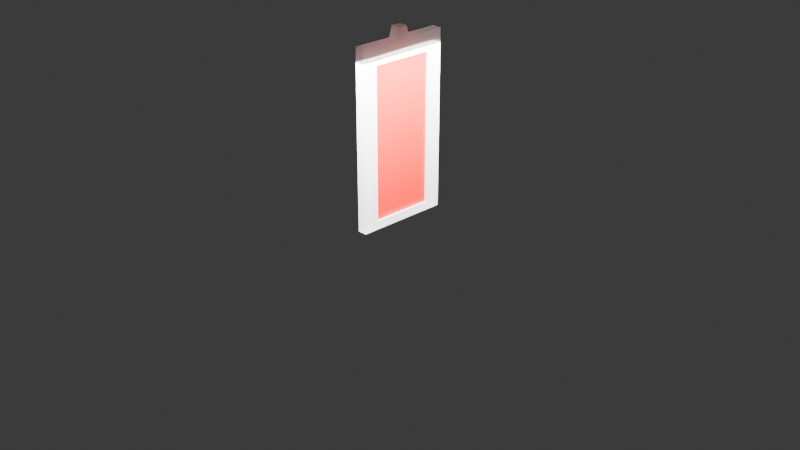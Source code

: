 # Source: bloodbank.blend  (saved by Blender 4.2.66; exported with 4.5.12 LTS)
import bpy
from mathutils import Matrix  # noqa: F401  (used for matrix-valued properties, if any)

bpy.ops.wm.read_factory_settings(use_empty=True)
scene = bpy.context.scene
scene.name = 'Scene'

# ---- collections
col_collection = bpy.data.collections.new('Collection'); scene.collection.children.link(col_collection)

# ---- materials (node trees are filled in below, after node groups)
mat_bloodbankouter = bpy.data.materials.new('BloodBankOuter')
mat_blood = bpy.data.materials.new('Blood')

# ---- material node trees
mat_bloodbankouter.use_nodes = True; mat_bloodbankouter.node_tree.nodes.clear()
_N = mat_bloodbankouter.node_tree.nodes; _L = mat_bloodbankouter.node_tree.links
n0 = _N.new('ShaderNodeBsdfPrincipled'); n0.name = 'Principled BSDF'; n0.location = (10, 300)
n0.inputs[2].default_value = 0.9
n0.inputs[3].default_value = 50.0
n0.inputs[4].default_value = 0.7
n1 = _N.new('ShaderNodeOutputMaterial'); n1.name = 'Material Output'; n1.location = (300, 300)
_L.new(n0.outputs[0], n1.inputs[0])
n1.is_active_output = True
mat_blood.use_nodes = True; mat_blood.node_tree.nodes.clear()
_N = mat_blood.node_tree.nodes; _L = mat_blood.node_tree.links
n0 = _N.new('ShaderNodeBsdfPrincipled'); n0.name = 'Principled BSDF'; n0.location = (10, 300)
n0.inputs[0].default_value = (0.8002, 0.007279, 0.0, 1.0)
n1 = _N.new('ShaderNodeOutputMaterial'); n1.name = 'Material Output'; n1.location = (300, 300)
_L.new(n0.outputs[0], n1.inputs[0])
n1.is_active_output = True

# ---- world
world_world = bpy.data.worlds.new('World'); scene.world = world_world
world_world.use_nodes = True; world_world.node_tree.nodes.clear()
_N = world_world.node_tree.nodes; _L = world_world.node_tree.links
n0 = _N.new('ShaderNodeOutputWorld'); n0.name = 'World Output'; n0.location = (300, 300)
n1 = _N.new('ShaderNodeBackground'); n1.name = 'Background'; n1.location = (10, 300)
n1.inputs[0].default_value = (0.05088, 0.05088, 0.05088, 1.0)
_L.new(n1.outputs[0], n0.inputs[0])
n0.is_active_output = True
world_world.color = (0.05088, 0.05088, 0.05088)
world_world.sun_shadow_jitter_overblur = 0.0

# ---- cameras
cam_camera = bpy.data.cameras.new('Camera')
cam_camera.clip_end = 100.0
cam_camera.ortho_scale = 7.314

# ---- lights
light_light = bpy.data.lights.new('Light', 'AREA')
light_light.cutoff_distance = 41.13
light_light.energy = 1145.0
light_light.shadow_soft_size = 0.1
light_light.shape = 'ELLIPSE'
light_light.size = 4.66
light_light.size_y = 2.27

# ---- meshes
me_bloodbank = bpy.data.meshes.new('bloodbank')
me_bloodbank.from_pydata([(-0.05, -0.5, 0.01207), (-0.05, -0.5, 1.9), (-0.05, 0.5, 0.01207), (-0.05, 0.5, 1.9), (0.05, -0.5, 0.01207), (0.05, -0.5, 1.9), (0.05, 0.5, 0.01207), (0.05, 0.5, 1.9), (-0.05, 0.1667, 0.01207), (-0.05, -0.1667, 0.01207), (-0.05, -0.1667, 1.9), (-0.05, 0.1667, 1.9), (0.05, -0.1667, 0.01207), (0.05, 0.1667, 0.01207), (0.05, 0.1667, 1.9), (0.05, -0.1667, 1.9), (-0.05, -0.5, 0.3), (-0.05, -0.5, 0.7), (-0.05, -0.5, 1.1), (-0.05, -0.5, 1.5), (-0.05, 0.5, 1.5), (-0.05, 0.5, 1.1), (-0.05, 0.5, 0.7), (-0.05, 0.5, 0.3), (0.05, 0.5, 1.5), (0.05, 0.5, 1.1), (0.05, 0.5, 0.7), (0.05, 0.5, 0.3), (0.05, -0.5, 1.5), (0.05, -0.5, 1.1), (0.05, -0.5, 0.7), (0.05, -0.5, 0.3), (-0.05, -0.3333, 0.01207), (0.05, -0.3333, 1.9), (-0.05, -0.3333, 1.9), (0.05, -0.3333, 0.01207), (-0.05, -0.3333, 0.3), (-0.05, -0.3333, 0.7), (-0.05, -0.3333, 1.1), (-0.05, -0.3333, 1.5), (0.05, -0.3333, 0.3), (0.05, -0.3333, 0.7), (0.05, -0.3333, 1.1), (0.05, -0.3333, 1.5), (-0.05, 0.3333, 1.9), (0.05, 0.3333, 0.01207), (-0.05, 0.3333, 0.01207), (0.05, 0.3333, 1.9), (0.05, 0.3333, 0.3), (0.05, 0.3333, 0.7), (0.05, 0.3333, 1.1), (0.05, 0.3333, 1.5), (-0.05, 0.3333, 0.3), (-0.05, 0.3333, 0.7), (-0.05, 0.3333, 1.1), (-0.05, 0.3333, 1.5), (-0.05, -0.5, 1.7), (-0.05, 0.5, 1.7), (0.05, 0.5, 1.7), (0.05, -0.5, 1.7), (0.05, 0.1667, 1.7), (0.05, -0.1667, 1.7), (-0.05, -0.1667, 1.7), (-0.05, 0.1667, 1.7), (-0.05, -0.3333, 1.7), (0.05, -0.3333, 1.7), (0.05, 0.3333, 1.7), (-0.05, 0.3333, 1.7), (-0.05, 0.5, 0.1), (0.05, 0.5, 0.1), (0.05, -0.5, 0.1), (0.05, 0.1667, 0.1), (0.05, -0.1667, 0.1), (-0.05, -0.1667, 0.1), (-0.05, 0.1667, 0.1), (-0.05, -0.5, 0.1), (0.05, -0.3333, 0.1), (-0.05, -0.3333, 0.1), (-0.05, 0.3333, 0.1), (0.05, 0.3333, 0.1), (-0.05, -0.3333, 0.3), (-0.05, -0.3333, 0.7), (-0.05, -0.3333, 1.1), (-0.05, -0.3333, 1.5), (-0.05, 0.3333, 0.3), (-0.05, 0.3333, 0.7), (-0.05, 0.3333, 1.1), (-0.05, 0.3333, 1.5), (-0.05, -0.1667, 1.7), (-0.05, 0.1667, 1.7), (-0.05, -0.3333, 1.7), (-0.05, 0.3333, 1.7), (-0.05, -0.1667, 0.1), (-0.05, 0.1667, 0.1), (-0.05, -0.3333, 0.1), (-0.05, 0.3333, 0.1), (-0.05, -0.3333, 0.3), (-0.05, -0.3333, 0.7), (-0.05, -0.3333, 1.1), (-0.05, -0.3333, 1.5), (-0.05, 0.3333, 0.3), (-0.05, 0.3333, 0.7), (-0.05, 0.3333, 1.1), (-0.05, 0.3333, 1.5), (-0.05, -0.1667, 1.7), (-0.05, 0.1667, 1.7), (-0.05, -0.3333, 1.7), (-0.05, 0.3333, 1.7), (-0.05, -0.1667, 0.1), (-0.05, 0.1667, 0.1), (-0.05, -0.3333, 0.1), (-0.05, 0.3333, 0.1), (-0.025, -0.3333, 0.3), (-0.025, -0.3333, 0.7), (-0.025, -0.3333, 1.1), (-0.025, -0.3333, 1.5), (-0.025, 0.3333, 0.3), (-0.025, 0.3333, 0.7), (-0.025, 0.3333, 1.1), (-0.025, 0.3333, 1.5), (-0.025, -0.1667, 1.7), (-0.025, 0.1667, 1.7), (-0.025, -0.3333, 1.7), (-0.025, 0.3333, 1.7), (-0.025, -0.1667, 0.1), (-0.025, 0.1667, 0.1), (-0.025, -0.3333, 0.1), (-0.025, 0.3333, 0.1), (0.025, -0.3333, 0.3), (0.025, -0.3333, 0.7), (0.025, -0.3333, 1.1), (0.025, -0.3333, 1.5), (0.025, 0.3333, 0.3), (0.025, 0.3333, 0.7), (0.025, 0.3333, 1.1), (0.025, 0.3333, 1.5), (0.025, 0.1667, 1.7), (0.025, -0.1667, 1.7), (0.025, -0.3333, 1.7), (0.025, 0.3333, 1.7), (0.025, 0.1667, 0.1), (0.025, -0.1667, 0.1), (0.025, -0.3333, 0.1), (0.025, 0.3333, 0.1), (-0.05, -0.08333, 1.9), (0.05, -0.08333, 1.9), (-0.05, 0.08333, 1.9), (0.05, 0.08333, 1.9), (-0.05, -0.05072, 2.012), (0.05, -0.05072, 2.012), (-0.05, 0.05072, 2.012), (0.05, 0.05072, 2.012)], [], [(44, 3, 57, 67, 63, 62, 64, 56, 1, 34, 10, 144, 146, 11), (59, 5, 1, 56, 19, 18, 17, 16, 75, 0, 4, 70, 31, 30, 29, 28), (35, 4, 0, 32, 9, 8, 46, 2, 6, 45, 13, 12), (37, 38, 82, 81), (6, 69, 79, 71, 72, 76, 70, 4, 35, 12, 13, 45), (25, 24, 58, 66, 51, 50, 49, 48, 79, 69, 27, 26), (18, 19, 56, 64, 39, 38, 37, 36, 77, 75, 16, 17), (144, 10, 34, 1, 5, 33, 15, 145), (76, 40, 41, 42, 43, 65, 59, 28, 29, 30, 31, 70), (67, 55, 87, 91), (33, 5, 59, 65, 61, 60, 66, 58, 7, 47, 14, 147, 145, 15), (78, 52, 53, 54, 55, 67, 57, 20, 21, 22, 23, 68), (74, 78, 68, 2, 46, 8, 9, 32, 0, 75, 77, 73), (57, 3, 7, 58, 24, 25, 26, 27, 69, 6, 2, 68, 23, 22, 21, 20), (55, 54, 86, 87), (36, 37, 81, 80), (73, 77, 94, 92), (54, 53, 85, 86), (62, 63, 89, 88), (78, 74, 93, 95), (39, 64, 90, 83), (74, 73, 92, 93), (53, 52, 84, 85), (64, 62, 88, 90), (63, 67, 91, 89), (77, 36, 80, 94), (38, 39, 83, 82), (52, 78, 95, 84), (94, 80, 96, 110), (87, 86, 102, 103), (84, 95, 111, 100), (86, 85, 101, 102), (95, 93, 109, 111), (85, 84, 100, 101), (92, 94, 110, 108), (91, 87, 103, 107), (82, 83, 99, 98), (93, 92, 108, 109), (89, 91, 107, 105), (81, 82, 98, 97), (88, 89, 105, 104), (80, 81, 97, 96), (90, 88, 104, 106), (83, 90, 106, 99), (97, 98, 114, 113), (104, 105, 121, 120), (96, 97, 113, 112), (106, 104, 120, 122), (99, 106, 122, 115), (110, 96, 112, 126), (103, 102, 118, 119), (100, 111, 127, 116), (102, 101, 117, 118), (111, 109, 125, 127), (101, 100, 116, 117), (108, 110, 126, 124), (107, 103, 119, 123), (98, 99, 115, 114), (109, 108, 124, 125), (105, 107, 123, 121), (114, 115, 122, 120, 121, 123, 119, 118, 117, 116, 127, 125, 124, 126, 112, 113), (50, 51, 66, 139, 135, 134, 133, 132, 143, 79, 48, 49), (76, 72, 71, 79, 143, 140, 141, 142), (130, 129, 128, 142, 141, 140, 143, 132, 133, 134, 135, 139, 136, 137, 138, 131), (144, 146, 150, 148), (147, 14, 47, 7, 3, 44, 11, 146), (145, 149, 148, 144), (151, 147, 146, 150), (148, 149, 151, 150), (147, 151, 149, 145), (60, 61, 65, 138, 137, 136, 139, 66), (65, 43, 42, 41, 40, 76, 142, 128, 129, 130, 131, 138)])
me_bloodbank.polygons.foreach_set('material_index', [0, 0, 0, 0, 0, 0, 0, 0, 0, 0, 0, 0, 0, 0, 0, 0, 0, 0, 0, 0, 0, 0, 0, 0, 0, 0, 0, 0, 0, 0, 0, 0, 0, 0, 0, 0, 0, 0, 0, 0, 0, 0, 0, 0, 0, 0, 0, 0, 0, 0, 0, 0, 0, 0, 0, 0, 0, 0, 0, 0, 1, 0, 0, 1, 0, 0, 0, 0, 0, 0, 0, 0])
_uv = me_bloodbank.uv_layers.new(name='UVMap')
_uv.uv.foreach_set('vector', [0.625, 0.2083, 0.625, 0.25, 0.6, 0.25, 0.6, 0.2083, 0.6, 0.1667, 0.6, 0.08333, 0.6, 0.04167, 0.6, 0.0, 0.625, 0.0, 0.625, 0.04167, 0.625, 0.08333, 0.625, 0.1042, 0.625, 0.1458, 0.625, 0.1667, 0.6, 0.75, 0.625, 0.75, 0.625, 1.0, 0.6, 1.0, 0.575, 1.0, 0.525, 1.0, 0.475, 1.0, 0.425, 1.0, 0.4, 1.0, 0.375, 1.0, 0.375, 0.75, 0.4, 0.75, 0.425, 0.75, 0.475, 0.75, 0.525, 0.75, 0.575, 0.75, 0.375, 0.7083, 0.375, 0.75, 0.125, 0.75, 0.125, 0.7083, 0.125, 0.6667, 0.125, 0.5833, 0.125, 0.5417, 0.125, 0.5, 0.375, 0.5, 0.375, 0.5417, 0.375, 0.5833, 0.375, 0.6667, 0.475, 0.04167, 0.525, 0.04167, 0.525, 0.04167, 0.475, 0.04167, 0.375, 0.5, 0.4, 0.5, 0.4, 0.5417, 0.4, 0.5833, 0.4, 0.6667, 0.4, 0.7083, 0.4, 0.75, 0.375, 0.75, 0.375, 0.7083, 0.375, 0.6667, 0.375, 0.5833, 0.375, 0.5417, 0.525, 0.5, 0.575, 0.5, 0.6, 0.5, 0.6, 0.5417, 0.575, 0.5417, 0.525, 0.5417, 0.475, 0.5417, 0.425, 0.5417, 0.4, 0.5417, 0.4, 0.5, 0.425, 0.5, 0.475, 0.5, 0.525, 0.0, 0.575, 0.0, 0.6, 0.0, 0.6, 0.04167, 0.575, 0.04167, 0.525, 0.04167, 0.475, 0.04167, 0.425, 0.04167, 0.4, 0.04167, 0.4, 0.0, 0.425, 0.0, 0.475, 0.0, 0.625, 0.1042, 0.625, 0.08333, 0.625, 0.04167, 0.625, 0.0, 0.625, 0.75, 0.625, 0.7083, 0.625, 0.6667, 0.625, 0.6458, 0.4, 0.7083, 0.425, 0.7083, 0.475, 0.7083, 0.525, 0.7083, 0.575, 0.7083, 0.6, 0.7083, 0.6, 0.75, 0.575, 0.75, 0.525, 0.75, 0.475, 0.75, 0.425, 0.75, 0.4, 0.75, 0.6, 0.2083, 0.575, 0.2083, 0.575, 0.2083, 0.6, 0.2083, 0.625, 0.7083, 0.625, 0.75, 0.6, 0.75, 0.6, 0.7083, 0.6, 0.6667, 0.6, 0.5833, 0.6, 0.5417, 0.6, 0.5, 0.625, 0.5, 0.625, 0.5417, 0.625, 0.5833, 0.625, 0.6042, 0.625, 0.6458, 0.625, 0.6667, 0.4, 0.2083, 0.425, 0.2083, 0.475, 0.2083, 0.525, 0.2083, 0.575, 0.2083, 0.6, 0.2083, 0.6, 0.25, 0.575, 0.25, 0.525, 0.25, 0.475, 0.25, 0.425, 0.25, 0.4, 0.25, 0.4, 0.1667, 0.4, 0.2083, 0.4, 0.25, 0.375, 0.25, 0.375, 0.2083, 0.375, 0.1667, 0.375, 0.08333, 0.375, 0.04167, 0.375, 0.0, 0.4, 0.0, 0.4, 0.04167, 0.4, 0.08333, 0.6, 0.25, 0.625, 0.25, 0.625, 0.5, 0.6, 0.5, 0.575, 0.5, 0.525, 0.5, 0.475, 0.5, 0.425, 0.5, 0.4, 0.5, 0.375, 0.5, 0.375, 0.25, 0.4, 0.25, 0.425, 0.25, 0.475, 0.25, 0.525, 0.25, 0.575, 0.25, 0.575, 0.2083, 0.525, 0.2083, 0.525, 0.2083, 0.575, 0.2083, 0.425, 0.04167, 0.475, 0.04167, 0.475, 0.04167, 0.425, 0.04167, 0.4, 0.08333, 0.4, 0.04167, 0.4, 0.04167, 0.4, 0.08333, 0.525, 0.2083, 0.475, 0.2083, 0.475, 0.2083, 0.525, 0.2083, 0.6, 0.08333, 0.6, 0.1667, 0.6, 0.1667, 0.6, 0.08333, 0.4, 0.2083, 0.4, 0.1667, 0.4, 0.1667, 0.4, 0.2083, 0.575, 0.04167, 0.6, 0.04167, 0.6, 0.04167, 0.575, 0.04167, 0.4, 0.1667, 0.4, 0.08333, 0.4, 0.08333, 0.4, 0.1667, 0.475, 0.2083, 0.425, 0.2083, 0.425, 0.2083, 0.475, 0.2083, 0.6, 0.04167, 0.6, 0.08333, 0.6, 0.08333, 0.6, 0.04167, 0.6, 0.1667, 0.6, 0.2083, 0.6, 0.2083, 0.6, 0.1667, 0.4, 0.04167, 0.425, 0.04167, 0.425, 0.04167, 0.4, 0.04167, 0.525, 0.04167, 0.575, 0.04167, 0.575, 0.04167, 0.525, 0.04167, 0.425, 0.2083, 0.4, 0.2083, 0.4, 0.2083, 0.425, 0.2083, 0.4, 0.04167, 0.425, 0.04167, 0.425, 0.04167, 0.4, 0.04167, 0.575, 0.2083, 0.525, 0.2083, 0.525, 0.2083, 0.575, 0.2083, 0.425, 0.2083, 0.4, 0.2083, 0.4, 0.2083, 0.425, 0.2083, 0.525, 0.2083, 0.475, 0.2083, 0.475, 0.2083, 0.525, 0.2083, 0.4, 0.2083, 0.4, 0.1667, 0.4, 0.1667, 0.4, 0.2083, 0.475, 0.2083, 0.425, 0.2083, 0.425, 0.2083, 0.475, 0.2083, 0.4, 0.08333, 0.4, 0.04167, 0.4, 0.04167, 0.4, 0.08333, 0.6, 0.2083, 0.575, 0.2083, 0.575, 0.2083, 0.6, 0.2083, 0.525, 0.04167, 0.575, 0.04167, 0.575, 0.04167, 0.525, 0.04167, 0.4, 0.1667, 0.4, 0.08333, 0.4, 0.08333, 0.4, 0.1667, 0.6, 0.1667, 0.6, 0.2083, 0.6, 0.2083, 0.6, 0.1667, 0.475, 0.04167, 0.525, 0.04167, 0.525, 0.04167, 0.475, 0.04167, 0.6, 0.08333, 0.6, 0.1667, 0.6, 0.1667, 0.6, 0.08333, 0.425, 0.04167, 0.475, 0.04167, 0.475, 0.04167, 0.425, 0.04167, 0.6, 0.04167, 0.6, 0.08333, 0.6, 0.08333, 0.6, 0.04167, 0.575, 0.04167, 0.6, 0.04167, 0.6, 0.04167, 0.575, 0.04167, 0.475, 0.04167, 0.525, 0.04167, 0.525, 0.04167, 0.475, 0.04167, 0.6, 0.08333, 0.6, 0.1667, 0.6, 0.1667, 0.6, 0.08333, 0.425, 0.04167, 0.475, 0.04167, 0.475, 0.04167, 0.425, 0.04167, 0.6, 0.04167, 0.6, 0.08333, 0.6, 0.08333, 0.6, 0.04167, 0.575, 0.04167, 0.6, 0.04167, 0.6, 0.04167, 0.575, 0.04167, 0.4, 0.04167, 0.425, 0.04167, 0.425, 0.04167, 0.4, 0.04167, 0.575, 0.2083, 0.525, 0.2083, 0.525, 0.2083, 0.575, 0.2083, 0.425, 0.2083, 0.4, 0.2083, 0.4, 0.2083, 0.425, 0.2083, 0.525, 0.2083, 0.475, 0.2083, 0.475, 0.2083, 0.525, 0.2083, 0.4, 0.2083, 0.4, 0.1667, 0.4, 0.1667, 0.4, 0.2083, 0.475, 0.2083, 0.425, 0.2083, 0.425, 0.2083, 0.475, 0.2083, 0.4, 0.08333, 0.4, 0.04167, 0.4, 0.04167, 0.4, 0.08333, 0.6, 0.2083, 0.575, 0.2083, 0.575, 0.2083, 0.6, 0.2083, 0.525, 0.04167, 0.575, 0.04167, 0.575, 0.04167, 0.525, 0.04167, 0.4, 0.1667, 0.4, 0.08333, 0.4, 0.08333, 0.4, 0.1667, 0.6, 0.1667, 0.6, 0.2083, 0.6, 0.2083, 0.6, 0.1667, 0.525, 0.04167, 0.575, 0.04167, 0.6, 0.04167, 0.6, 0.08333, 0.6, 0.1667, 0.6, 0.2083, 0.575, 0.2083, 0.525, 0.2083, 0.475, 0.2083, 0.425, 0.2083, 0.4, 0.2083, 0.4, 0.1667, 0.4, 0.08333, 0.4, 0.04167, 0.425, 0.04167, 0.475, 0.04167, 0.525, 0.5417, 0.575, 0.5417, 0.6, 0.5417, 0.6, 0.5417, 0.575, 0.5417, 0.525, 0.5417, 0.475, 0.5417, 0.425, 0.5417, 0.4, 0.5417, 0.4, 0.5417, 0.425, 0.5417, 0.475, 0.5417, 0.4, 0.7083, 0.4, 0.6667, 0.4, 0.5833, 0.4, 0.5417, 0.4, 0.5417, 0.4, 0.5833, 0.4, 0.6667, 0.4, 0.7083, 0.525, 0.7083, 0.475, 0.7083, 0.425, 0.7083, 0.4, 0.7083, 0.4, 0.6667, 0.4, 0.5833, 0.4, 0.5417, 0.425, 0.5417, 0.475, 0.5417, 0.525, 0.5417, 0.575, 0.5417, 0.6, 0.5417, 0.6, 0.5833, 0.6, 0.6667, 0.6, 0.7083, 0.575, 0.7083, 0.625, 0.1042, 0.625, 0.1458, 0.625, 0.1458, 0.625, 0.1042, 0.625, 0.6042, 0.625, 0.5833, 0.625, 0.5417, 0.625, 0.5, 0.625, 0.25, 0.625, 0.2083, 0.625, 0.1667, 0.625, 0.1458, 0.625, 0.6458, 0.625, 0.6458, 0.625, 0.1042, 0.625, 0.1042, 0.625, 0.6042, 0.625, 0.6042, 0.625, 0.1458, 0.625, 0.1458, 0.625, 0.1042, 0.625, 0.6458, 0.625, 0.6042, 0.625, 0.1458, 0.625, 0.6042, 0.625, 0.6042, 0.625, 0.6458, 0.625, 0.6458, 0.6, 0.5833, 0.6, 0.6667, 0.6, 0.7083, 0.6, 0.7083, 0.6, 0.6667, 0.6, 0.5833, 0.6, 0.5417, 0.6, 0.5417, 0.6, 0.7083, 0.575, 0.7083, 0.525, 0.7083, 0.475, 0.7083, 0.425, 0.7083, 0.4, 0.7083, 0.4, 0.7083, 0.425, 0.7083, 0.475, 0.7083, 0.525, 0.7083, 0.575, 0.7083, 0.6, 0.7083])
me_bloodbank.materials.append(mat_bloodbankouter)
me_bloodbank.materials.append(mat_blood)
me_bloodbank.update()

# ---- objects
ob_light = bpy.data.objects.new('Light', light_light)
ob_camera = bpy.data.objects.new('Camera', cam_camera)
ob_bloodbank = bpy.data.objects.new('bloodbank', me_bloodbank)

# ---- transforms, parenting, visibility, modifiers, constraints
ob_light.location = (0.2155, -0.013, 1.75)
ob_light.rotation_euler = (0.0004681, -0.006729, 1.711)
ob_light.lock_rotations_4d = False
ob_light.empty_display_type = 'ARROWS'
ob_light.color = (0.0, 0.0, 0.0, 0.0)
ob_light.lineart.crease_threshold = 0.0
ob_camera.location = (7.359, -6.926, 4.958)
ob_camera.rotation_euler = (1.109, 0.0, 0.8149)
ob_camera.lock_rotations_4d = False
ob_camera.empty_display_type = 'ARROWS'
ob_camera.color = (0.0, 0.0, 0.0, 0.0)
ob_camera.display_type = 'WIRE'
ob_camera.lineart.crease_threshold = 0.0
ob_bloodbank.location = (0.0, 0.0, 0.0)

# ---- collection membership
col_collection.objects.link(ob_light)
col_collection.objects.link(ob_camera)
col_collection.objects.link(ob_bloodbank)

# ---- scene / render settings (as saved in the file)
scene.camera = ob_camera
scene.frame_start = 1; scene.frame_end = 250; scene.frame_set(1)
scene.render.engine = 'BLENDER_EEVEE_NEXT'
bpy.context.view_layer.update()
